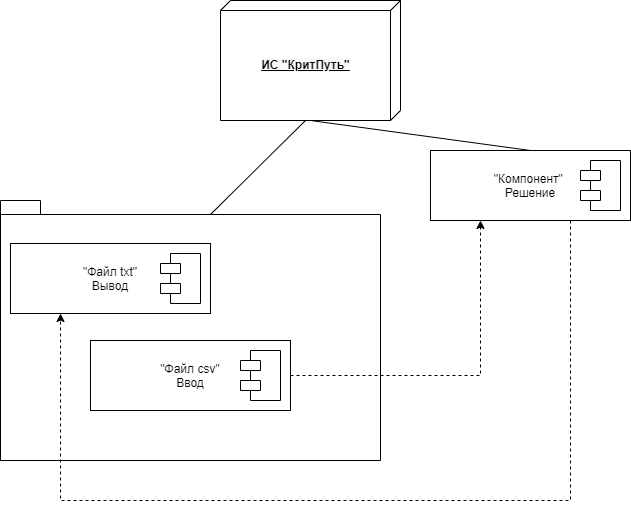

The diagram above was exported from draw.io. Its source (the exported page's mxGraphModel, read from the mxfile embedded in the PNG):
<mxGraphModel dx="1063" dy="487" grid="1" gridSize="10" guides="1" tooltips="1" connect="1" arrows="1" fold="1" page="1" pageScale="1" pageWidth="1169" pageHeight="826" background="#ffffff" math="0" shadow="0">
  <root>
    <mxCell id="0" />
    <mxCell id="1" parent="0" />
    <mxCell id="mzz2jI7QVqwtLo4MEgls-69" value="" style="shape=folder;fontStyle=1;spacingTop=10;tabWidth=40;tabHeight=14;tabPosition=left;html=1;align=center;verticalAlign=middle;" vertex="1" parent="1">
      <mxGeometry x="110" y="370" width="380" height="260" as="geometry" />
    </mxCell>
    <mxCell id="mzz2jI7QVqwtLo4MEgls-56" value="&#10;&#10;&lt;span style=&quot;color: rgb(0, 0, 0); font-family: helvetica; font-size: 12px; font-style: normal; letter-spacing: normal; text-align: center; text-indent: 0px; text-transform: none; word-spacing: 0px; background-color: rgb(248, 249, 250); display: inline; float: none;&quot;&gt;ИС &quot;КритПуть&quot;&lt;/span&gt;&#10;&#10;" style="verticalAlign=middle;align=center;spacingTop=8;spacingLeft=2;spacingRight=12;shape=cube;size=10;direction=south;fontStyle=5;html=1;" vertex="1" parent="1">
      <mxGeometry x="330" y="170" width="180" height="120" as="geometry" />
    </mxCell>
    <mxCell id="mzz2jI7QVqwtLo4MEgls-59" value="&lt;font style=&quot;vertical-align: inherit&quot;&gt;&lt;font style=&quot;vertical-align: inherit&quot;&gt;&lt;font style=&quot;vertical-align: inherit&quot;&gt;&lt;font style=&quot;vertical-align: inherit&quot;&gt;&quot;Файл txt&quot;&lt;/font&gt;&lt;/font&gt;&lt;br&gt;&lt;font style=&quot;vertical-align: inherit&quot;&gt;&lt;font style=&quot;vertical-align: inherit&quot;&gt;Вывод&lt;/font&gt;&lt;/font&gt;&lt;br&gt;&lt;/font&gt;&lt;/font&gt;" style="rounded=0;whiteSpace=wrap;html=1;align=center;verticalAlign=middle;" vertex="1" parent="1">
      <mxGeometry x="120" y="413" width="200" height="70" as="geometry" />
    </mxCell>
    <mxCell id="mzz2jI7QVqwtLo4MEgls-58" value="" style="shape=module;align=left;spacingLeft=20;align=center;verticalAlign=top;" vertex="1" parent="1">
      <mxGeometry x="270" y="423" width="40" height="50" as="geometry" />
    </mxCell>
    <mxCell id="mzz2jI7QVqwtLo4MEgls-77" style="edgeStyle=orthogonalEdgeStyle;rounded=0;orthogonalLoop=1;jettySize=auto;html=1;entryX=0.25;entryY=1;entryDx=0;entryDy=0;dashed=1;" edge="1" parent="1" source="mzz2jI7QVqwtLo4MEgls-61" target="mzz2jI7QVqwtLo4MEgls-59">
      <mxGeometry relative="1" as="geometry">
        <Array as="points">
          <mxPoint x="680" y="670" />
          <mxPoint x="170" y="670" />
        </Array>
      </mxGeometry>
    </mxCell>
    <mxCell id="mzz2jI7QVqwtLo4MEgls-61" value="&lt;font style=&quot;vertical-align: inherit&quot;&gt;&lt;font style=&quot;vertical-align: inherit&quot;&gt;&lt;font style=&quot;vertical-align: inherit&quot;&gt;&lt;font style=&quot;vertical-align: inherit&quot;&gt;&lt;font style=&quot;vertical-align: inherit&quot;&gt;&lt;font style=&quot;vertical-align: inherit&quot;&gt;&quot;Компонент&quot; &lt;/font&gt;&lt;/font&gt;&lt;/font&gt;&lt;/font&gt;&lt;br&gt;&lt;font style=&quot;vertical-align: inherit&quot;&gt;&lt;font style=&quot;vertical-align: inherit&quot;&gt;Решение&lt;/font&gt;&lt;/font&gt;&lt;br&gt;&lt;/font&gt;&lt;/font&gt;" style="rounded=0;whiteSpace=wrap;html=1;align=center;verticalAlign=middle;" vertex="1" parent="1">
      <mxGeometry x="540" y="320" width="200" height="70" as="geometry" />
    </mxCell>
    <mxCell id="mzz2jI7QVqwtLo4MEgls-62" value="" style="shape=module;align=left;spacingLeft=20;align=center;verticalAlign=top;" vertex="1" parent="1">
      <mxGeometry x="690" y="330" width="40" height="50" as="geometry" />
    </mxCell>
    <mxCell id="mzz2jI7QVqwtLo4MEgls-64" value="" style="endArrow=none;html=1;entryX=0;entryY=0;entryDx=120.00000000000001;entryDy=95;entryPerimeter=0;exitX=0;exitY=0;exitDx=210;exitDy=14;exitPerimeter=0;" edge="1" parent="1" source="mzz2jI7QVqwtLo4MEgls-69" target="mzz2jI7QVqwtLo4MEgls-56">
      <mxGeometry width="50" height="50" relative="1" as="geometry">
        <mxPoint x="415" y="330" as="sourcePoint" />
        <mxPoint x="260" y="320" as="targetPoint" />
      </mxGeometry>
    </mxCell>
    <mxCell id="mzz2jI7QVqwtLo4MEgls-75" style="edgeStyle=orthogonalEdgeStyle;rounded=0;orthogonalLoop=1;jettySize=auto;html=1;entryX=0.25;entryY=1;entryDx=0;entryDy=0;dashed=1;" edge="1" parent="1" source="mzz2jI7QVqwtLo4MEgls-72" target="mzz2jI7QVqwtLo4MEgls-61">
      <mxGeometry relative="1" as="geometry" />
    </mxCell>
    <mxCell id="mzz2jI7QVqwtLo4MEgls-72" value="&lt;font style=&quot;vertical-align: inherit&quot;&gt;&lt;font style=&quot;vertical-align: inherit&quot;&gt;&lt;font style=&quot;vertical-align: inherit&quot;&gt;&lt;font style=&quot;vertical-align: inherit&quot;&gt;&lt;font style=&quot;vertical-align: inherit&quot;&gt;&lt;font style=&quot;vertical-align: inherit&quot;&gt;&quot;Файл csv&quot;&lt;/font&gt;&lt;/font&gt;&lt;/font&gt;&lt;/font&gt;&lt;br&gt;&lt;font style=&quot;vertical-align: inherit&quot;&gt;&lt;font style=&quot;vertical-align: inherit&quot;&gt;&lt;font style=&quot;vertical-align: inherit&quot;&gt;&lt;font style=&quot;vertical-align: inherit&quot;&gt;Ввод&lt;/font&gt;&lt;/font&gt;&lt;/font&gt;&lt;/font&gt;&lt;br&gt;&lt;/font&gt;&lt;/font&gt;" style="rounded=0;whiteSpace=wrap;html=1;align=center;verticalAlign=middle;" vertex="1" parent="1">
      <mxGeometry x="200" y="510" width="200" height="70" as="geometry" />
    </mxCell>
    <mxCell id="mzz2jI7QVqwtLo4MEgls-73" value="" style="shape=module;align=left;spacingLeft=20;align=center;verticalAlign=top;" vertex="1" parent="1">
      <mxGeometry x="350" y="520" width="40" height="50" as="geometry" />
    </mxCell>
    <mxCell id="mzz2jI7QVqwtLo4MEgls-74" value="" style="endArrow=none;html=1;exitX=0.5;exitY=0;exitDx=0;exitDy=0;" edge="1" parent="1" source="mzz2jI7QVqwtLo4MEgls-61">
      <mxGeometry width="50" height="50" relative="1" as="geometry">
        <mxPoint x="330" y="394" as="sourcePoint" />
        <mxPoint x="420" y="290" as="targetPoint" />
      </mxGeometry>
    </mxCell>
  </root>
</mxGraphModel>